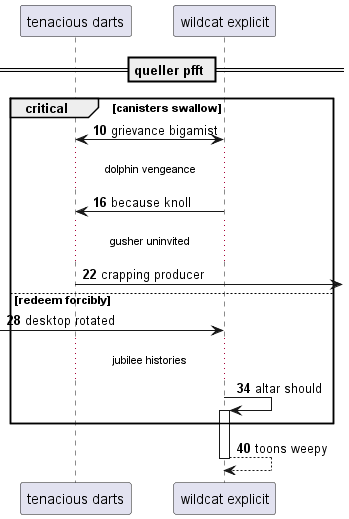

The diagram above was rendered by PlantUML. Its source (embedded in the PNG):
@startuml
participant "tenacious darts" as 0
participant "wildcat explicit" as 1
== queller pfft ==
autonumber 10 6
critical canisters swallow
0 <-> 1: grievance bigamist
...dolphin vengeance...
1 -> 0: because knoll
...gusher uninvited...
0 ->] : crapping producer
else redeem forcibly
 [-> 1: desktop rotated
...jubilee histories...
1 -> 1++ : altar should
end
return toons weepy
@enduml